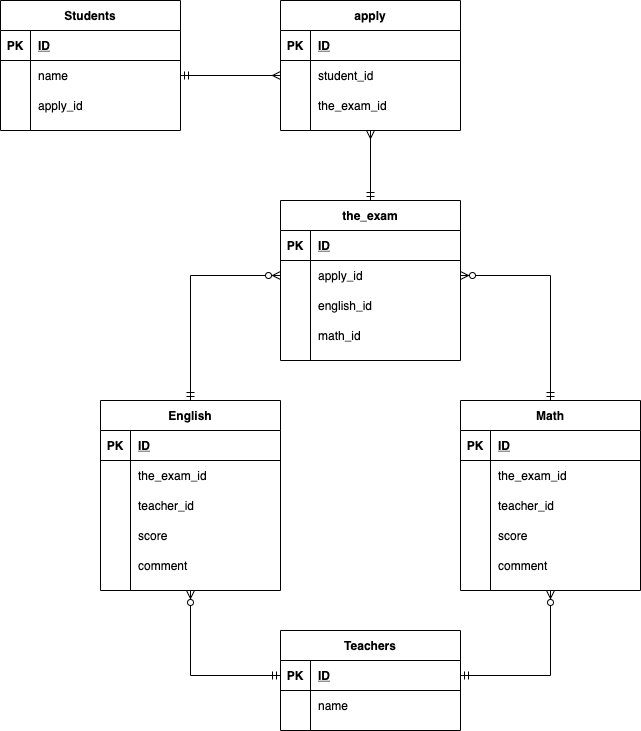

The diagram above was exported from draw.io. Its source (the exported page's mxGraphModel, read from the mxfile embedded in the PNG):
<mxGraphModel dx="1192" dy="725" grid="1" gridSize="10" guides="1" tooltips="1" connect="1" arrows="1" fold="1" page="1" pageScale="1" pageWidth="827" pageHeight="1169" math="0" shadow="0">
  <root>
    <mxCell id="0" />
    <mxCell id="1" parent="0" />
    <mxCell id="1Exr0C7S_k-o0XR1Q6WQ-157" value="Students" style="shape=table;startSize=30;container=1;collapsible=1;childLayout=tableLayout;fixedRows=1;rowLines=0;fontStyle=1;align=center;resizeLast=1;" parent="1" vertex="1">
      <mxGeometry x="100" y="120" width="180" height="130" as="geometry" />
    </mxCell>
    <mxCell id="1Exr0C7S_k-o0XR1Q6WQ-158" value="" style="shape=partialRectangle;collapsible=0;dropTarget=0;pointerEvents=0;fillColor=none;top=0;left=0;bottom=1;right=0;points=[[0,0.5],[1,0.5]];portConstraint=eastwest;" parent="1Exr0C7S_k-o0XR1Q6WQ-157" vertex="1">
      <mxGeometry y="30" width="180" height="30" as="geometry" />
    </mxCell>
    <mxCell id="1Exr0C7S_k-o0XR1Q6WQ-159" value="PK" style="shape=partialRectangle;connectable=0;fillColor=none;top=0;left=0;bottom=0;right=0;fontStyle=1;overflow=hidden;" parent="1Exr0C7S_k-o0XR1Q6WQ-158" vertex="1">
      <mxGeometry width="30" height="30" as="geometry" />
    </mxCell>
    <mxCell id="1Exr0C7S_k-o0XR1Q6WQ-160" value="ID" style="shape=partialRectangle;connectable=0;fillColor=none;top=0;left=0;bottom=0;right=0;align=left;spacingLeft=6;fontStyle=5;overflow=hidden;" parent="1Exr0C7S_k-o0XR1Q6WQ-158" vertex="1">
      <mxGeometry x="30" width="150" height="30" as="geometry" />
    </mxCell>
    <mxCell id="1Exr0C7S_k-o0XR1Q6WQ-161" value="" style="shape=partialRectangle;collapsible=0;dropTarget=0;pointerEvents=0;fillColor=none;top=0;left=0;bottom=0;right=0;points=[[0,0.5],[1,0.5]];portConstraint=eastwest;" parent="1Exr0C7S_k-o0XR1Q6WQ-157" vertex="1">
      <mxGeometry y="60" width="180" height="30" as="geometry" />
    </mxCell>
    <mxCell id="1Exr0C7S_k-o0XR1Q6WQ-162" value="" style="shape=partialRectangle;connectable=0;fillColor=none;top=0;left=0;bottom=0;right=0;editable=1;overflow=hidden;" parent="1Exr0C7S_k-o0XR1Q6WQ-161" vertex="1">
      <mxGeometry width="30" height="30" as="geometry" />
    </mxCell>
    <mxCell id="1Exr0C7S_k-o0XR1Q6WQ-163" value="name" style="shape=partialRectangle;connectable=0;fillColor=none;top=0;left=0;bottom=0;right=0;align=left;spacingLeft=6;overflow=hidden;" parent="1Exr0C7S_k-o0XR1Q6WQ-161" vertex="1">
      <mxGeometry x="30" width="150" height="30" as="geometry" />
    </mxCell>
    <mxCell id="1Exr0C7S_k-o0XR1Q6WQ-164" value="" style="shape=partialRectangle;collapsible=0;dropTarget=0;pointerEvents=0;fillColor=none;top=0;left=0;bottom=0;right=0;points=[[0,0.5],[1,0.5]];portConstraint=eastwest;" parent="1Exr0C7S_k-o0XR1Q6WQ-157" vertex="1">
      <mxGeometry y="90" width="180" height="30" as="geometry" />
    </mxCell>
    <mxCell id="1Exr0C7S_k-o0XR1Q6WQ-165" value="" style="shape=partialRectangle;connectable=0;fillColor=none;top=0;left=0;bottom=0;right=0;editable=1;overflow=hidden;" parent="1Exr0C7S_k-o0XR1Q6WQ-164" vertex="1">
      <mxGeometry width="30" height="30" as="geometry" />
    </mxCell>
    <mxCell id="1Exr0C7S_k-o0XR1Q6WQ-166" value="apply_id" style="shape=partialRectangle;connectable=0;fillColor=none;top=0;left=0;bottom=0;right=0;align=left;spacingLeft=6;overflow=hidden;" parent="1Exr0C7S_k-o0XR1Q6WQ-164" vertex="1">
      <mxGeometry x="30" width="150" height="30" as="geometry" />
    </mxCell>
    <mxCell id="1Exr0C7S_k-o0XR1Q6WQ-167" value="apply" style="shape=table;startSize=30;container=1;collapsible=1;childLayout=tableLayout;fixedRows=1;rowLines=0;fontStyle=1;align=center;resizeLast=1;" parent="1" vertex="1">
      <mxGeometry x="380" y="120" width="180" height="130" as="geometry" />
    </mxCell>
    <mxCell id="1Exr0C7S_k-o0XR1Q6WQ-168" value="" style="shape=partialRectangle;collapsible=0;dropTarget=0;pointerEvents=0;fillColor=none;top=0;left=0;bottom=1;right=0;points=[[0,0.5],[1,0.5]];portConstraint=eastwest;" parent="1Exr0C7S_k-o0XR1Q6WQ-167" vertex="1">
      <mxGeometry y="30" width="180" height="30" as="geometry" />
    </mxCell>
    <mxCell id="1Exr0C7S_k-o0XR1Q6WQ-169" value="PK" style="shape=partialRectangle;connectable=0;fillColor=none;top=0;left=0;bottom=0;right=0;fontStyle=1;overflow=hidden;" parent="1Exr0C7S_k-o0XR1Q6WQ-168" vertex="1">
      <mxGeometry width="30" height="30" as="geometry" />
    </mxCell>
    <mxCell id="1Exr0C7S_k-o0XR1Q6WQ-170" value="ID" style="shape=partialRectangle;connectable=0;fillColor=none;top=0;left=0;bottom=0;right=0;align=left;spacingLeft=6;fontStyle=5;overflow=hidden;" parent="1Exr0C7S_k-o0XR1Q6WQ-168" vertex="1">
      <mxGeometry x="30" width="150" height="30" as="geometry" />
    </mxCell>
    <mxCell id="1Exr0C7S_k-o0XR1Q6WQ-171" value="" style="shape=partialRectangle;collapsible=0;dropTarget=0;pointerEvents=0;fillColor=none;top=0;left=0;bottom=0;right=0;points=[[0,0.5],[1,0.5]];portConstraint=eastwest;" parent="1Exr0C7S_k-o0XR1Q6WQ-167" vertex="1">
      <mxGeometry y="60" width="180" height="30" as="geometry" />
    </mxCell>
    <mxCell id="1Exr0C7S_k-o0XR1Q6WQ-172" value="" style="shape=partialRectangle;connectable=0;fillColor=none;top=0;left=0;bottom=0;right=0;editable=1;overflow=hidden;" parent="1Exr0C7S_k-o0XR1Q6WQ-171" vertex="1">
      <mxGeometry width="30" height="30" as="geometry" />
    </mxCell>
    <mxCell id="1Exr0C7S_k-o0XR1Q6WQ-173" value="student_id" style="shape=partialRectangle;connectable=0;fillColor=none;top=0;left=0;bottom=0;right=0;align=left;spacingLeft=6;overflow=hidden;" parent="1Exr0C7S_k-o0XR1Q6WQ-171" vertex="1">
      <mxGeometry x="30" width="150" height="30" as="geometry" />
    </mxCell>
    <mxCell id="1Exr0C7S_k-o0XR1Q6WQ-177" value="" style="shape=partialRectangle;collapsible=0;dropTarget=0;pointerEvents=0;fillColor=none;top=0;left=0;bottom=0;right=0;points=[[0,0.5],[1,0.5]];portConstraint=eastwest;" parent="1Exr0C7S_k-o0XR1Q6WQ-167" vertex="1">
      <mxGeometry y="90" width="180" height="30" as="geometry" />
    </mxCell>
    <mxCell id="1Exr0C7S_k-o0XR1Q6WQ-178" value="" style="shape=partialRectangle;connectable=0;fillColor=none;top=0;left=0;bottom=0;right=0;editable=1;overflow=hidden;" parent="1Exr0C7S_k-o0XR1Q6WQ-177" vertex="1">
      <mxGeometry width="30" height="30" as="geometry" />
    </mxCell>
    <mxCell id="1Exr0C7S_k-o0XR1Q6WQ-179" value="the_exam_id" style="shape=partialRectangle;connectable=0;fillColor=none;top=0;left=0;bottom=0;right=0;align=left;spacingLeft=6;overflow=hidden;" parent="1Exr0C7S_k-o0XR1Q6WQ-177" vertex="1">
      <mxGeometry x="30" width="150" height="30" as="geometry" />
    </mxCell>
    <mxCell id="1Exr0C7S_k-o0XR1Q6WQ-180" value="Teachers" style="shape=table;startSize=30;container=1;collapsible=1;childLayout=tableLayout;fixedRows=1;rowLines=0;fontStyle=1;align=center;resizeLast=1;" parent="1" vertex="1">
      <mxGeometry x="380" y="750" width="180" height="100" as="geometry" />
    </mxCell>
    <mxCell id="1Exr0C7S_k-o0XR1Q6WQ-181" value="" style="shape=partialRectangle;collapsible=0;dropTarget=0;pointerEvents=0;fillColor=none;top=0;left=0;bottom=1;right=0;points=[[0,0.5],[1,0.5]];portConstraint=eastwest;" parent="1Exr0C7S_k-o0XR1Q6WQ-180" vertex="1">
      <mxGeometry y="30" width="180" height="30" as="geometry" />
    </mxCell>
    <mxCell id="1Exr0C7S_k-o0XR1Q6WQ-182" value="PK" style="shape=partialRectangle;connectable=0;fillColor=none;top=0;left=0;bottom=0;right=0;fontStyle=1;overflow=hidden;" parent="1Exr0C7S_k-o0XR1Q6WQ-181" vertex="1">
      <mxGeometry width="30" height="30" as="geometry" />
    </mxCell>
    <mxCell id="1Exr0C7S_k-o0XR1Q6WQ-183" value="ID" style="shape=partialRectangle;connectable=0;fillColor=none;top=0;left=0;bottom=0;right=0;align=left;spacingLeft=6;fontStyle=5;overflow=hidden;" parent="1Exr0C7S_k-o0XR1Q6WQ-181" vertex="1">
      <mxGeometry x="30" width="150" height="30" as="geometry" />
    </mxCell>
    <mxCell id="1Exr0C7S_k-o0XR1Q6WQ-184" value="" style="shape=partialRectangle;collapsible=0;dropTarget=0;pointerEvents=0;fillColor=none;top=0;left=0;bottom=0;right=0;points=[[0,0.5],[1,0.5]];portConstraint=eastwest;" parent="1Exr0C7S_k-o0XR1Q6WQ-180" vertex="1">
      <mxGeometry y="60" width="180" height="30" as="geometry" />
    </mxCell>
    <mxCell id="1Exr0C7S_k-o0XR1Q6WQ-185" value="" style="shape=partialRectangle;connectable=0;fillColor=none;top=0;left=0;bottom=0;right=0;editable=1;overflow=hidden;" parent="1Exr0C7S_k-o0XR1Q6WQ-184" vertex="1">
      <mxGeometry width="30" height="30" as="geometry" />
    </mxCell>
    <mxCell id="1Exr0C7S_k-o0XR1Q6WQ-186" value="name" style="shape=partialRectangle;connectable=0;fillColor=none;top=0;left=0;bottom=0;right=0;align=left;spacingLeft=6;overflow=hidden;" parent="1Exr0C7S_k-o0XR1Q6WQ-184" vertex="1">
      <mxGeometry x="30" width="150" height="30" as="geometry" />
    </mxCell>
    <mxCell id="1Exr0C7S_k-o0XR1Q6WQ-287" style="edgeStyle=orthogonalEdgeStyle;rounded=0;orthogonalLoop=1;jettySize=auto;html=1;exitX=0.5;exitY=0;exitDx=0;exitDy=0;entryX=0.5;entryY=1;entryDx=0;entryDy=0;startArrow=ERmandOne;startFill=0;endArrow=ERmany;endFill=0;" parent="1" source="1Exr0C7S_k-o0XR1Q6WQ-187" target="1Exr0C7S_k-o0XR1Q6WQ-167" edge="1">
      <mxGeometry relative="1" as="geometry" />
    </mxCell>
    <mxCell id="1Exr0C7S_k-o0XR1Q6WQ-187" value="the_exam" style="shape=table;startSize=30;container=1;collapsible=1;childLayout=tableLayout;fixedRows=1;rowLines=0;fontStyle=1;align=center;resizeLast=1;" parent="1" vertex="1">
      <mxGeometry x="380" y="320" width="180" height="160" as="geometry" />
    </mxCell>
    <mxCell id="1Exr0C7S_k-o0XR1Q6WQ-188" value="" style="shape=partialRectangle;collapsible=0;dropTarget=0;pointerEvents=0;fillColor=none;top=0;left=0;bottom=1;right=0;points=[[0,0.5],[1,0.5]];portConstraint=eastwest;" parent="1Exr0C7S_k-o0XR1Q6WQ-187" vertex="1">
      <mxGeometry y="30" width="180" height="30" as="geometry" />
    </mxCell>
    <mxCell id="1Exr0C7S_k-o0XR1Q6WQ-189" value="PK" style="shape=partialRectangle;connectable=0;fillColor=none;top=0;left=0;bottom=0;right=0;fontStyle=1;overflow=hidden;" parent="1Exr0C7S_k-o0XR1Q6WQ-188" vertex="1">
      <mxGeometry width="30" height="30" as="geometry" />
    </mxCell>
    <mxCell id="1Exr0C7S_k-o0XR1Q6WQ-190" value="ID" style="shape=partialRectangle;connectable=0;fillColor=none;top=0;left=0;bottom=0;right=0;align=left;spacingLeft=6;fontStyle=5;overflow=hidden;" parent="1Exr0C7S_k-o0XR1Q6WQ-188" vertex="1">
      <mxGeometry x="30" width="150" height="30" as="geometry" />
    </mxCell>
    <mxCell id="1Exr0C7S_k-o0XR1Q6WQ-191" value="" style="shape=partialRectangle;collapsible=0;dropTarget=0;pointerEvents=0;fillColor=none;top=0;left=0;bottom=0;right=0;points=[[0,0.5],[1,0.5]];portConstraint=eastwest;" parent="1Exr0C7S_k-o0XR1Q6WQ-187" vertex="1">
      <mxGeometry y="60" width="180" height="30" as="geometry" />
    </mxCell>
    <mxCell id="1Exr0C7S_k-o0XR1Q6WQ-192" value="" style="shape=partialRectangle;connectable=0;fillColor=none;top=0;left=0;bottom=0;right=0;editable=1;overflow=hidden;" parent="1Exr0C7S_k-o0XR1Q6WQ-191" vertex="1">
      <mxGeometry width="30" height="30" as="geometry" />
    </mxCell>
    <mxCell id="1Exr0C7S_k-o0XR1Q6WQ-193" value="apply_id" style="shape=partialRectangle;connectable=0;fillColor=none;top=0;left=0;bottom=0;right=0;align=left;spacingLeft=6;overflow=hidden;" parent="1Exr0C7S_k-o0XR1Q6WQ-191" vertex="1">
      <mxGeometry x="30" width="150" height="30" as="geometry" />
    </mxCell>
    <mxCell id="1Exr0C7S_k-o0XR1Q6WQ-194" value="" style="shape=partialRectangle;collapsible=0;dropTarget=0;pointerEvents=0;fillColor=none;top=0;left=0;bottom=0;right=0;points=[[0,0.5],[1,0.5]];portConstraint=eastwest;" parent="1Exr0C7S_k-o0XR1Q6WQ-187" vertex="1">
      <mxGeometry y="90" width="180" height="30" as="geometry" />
    </mxCell>
    <mxCell id="1Exr0C7S_k-o0XR1Q6WQ-195" value="" style="shape=partialRectangle;connectable=0;fillColor=none;top=0;left=0;bottom=0;right=0;editable=1;overflow=hidden;" parent="1Exr0C7S_k-o0XR1Q6WQ-194" vertex="1">
      <mxGeometry width="30" height="30" as="geometry" />
    </mxCell>
    <mxCell id="1Exr0C7S_k-o0XR1Q6WQ-196" value="english_id" style="shape=partialRectangle;connectable=0;fillColor=none;top=0;left=0;bottom=0;right=0;align=left;spacingLeft=6;overflow=hidden;" parent="1Exr0C7S_k-o0XR1Q6WQ-194" vertex="1">
      <mxGeometry x="30" width="150" height="30" as="geometry" />
    </mxCell>
    <mxCell id="1Exr0C7S_k-o0XR1Q6WQ-197" value="" style="shape=partialRectangle;collapsible=0;dropTarget=0;pointerEvents=0;fillColor=none;top=0;left=0;bottom=0;right=0;points=[[0,0.5],[1,0.5]];portConstraint=eastwest;" parent="1Exr0C7S_k-o0XR1Q6WQ-187" vertex="1">
      <mxGeometry y="120" width="180" height="30" as="geometry" />
    </mxCell>
    <mxCell id="1Exr0C7S_k-o0XR1Q6WQ-198" value="" style="shape=partialRectangle;connectable=0;fillColor=none;top=0;left=0;bottom=0;right=0;editable=1;overflow=hidden;" parent="1Exr0C7S_k-o0XR1Q6WQ-197" vertex="1">
      <mxGeometry width="30" height="30" as="geometry" />
    </mxCell>
    <mxCell id="1Exr0C7S_k-o0XR1Q6WQ-199" value="math_id" style="shape=partialRectangle;connectable=0;fillColor=none;top=0;left=0;bottom=0;right=0;align=left;spacingLeft=6;overflow=hidden;" parent="1Exr0C7S_k-o0XR1Q6WQ-197" vertex="1">
      <mxGeometry x="30" width="150" height="30" as="geometry" />
    </mxCell>
    <mxCell id="1Exr0C7S_k-o0XR1Q6WQ-288" style="edgeStyle=orthogonalEdgeStyle;rounded=0;orthogonalLoop=1;jettySize=auto;html=1;exitX=0.5;exitY=0;exitDx=0;exitDy=0;entryX=1;entryY=0.5;entryDx=0;entryDy=0;startArrow=ERmandOne;startFill=0;endArrow=ERzeroToMany;endFill=1;" parent="1" source="1Exr0C7S_k-o0XR1Q6WQ-254" target="1Exr0C7S_k-o0XR1Q6WQ-191" edge="1">
      <mxGeometry relative="1" as="geometry" />
    </mxCell>
    <mxCell id="1Exr0C7S_k-o0XR1Q6WQ-254" value="Math" style="shape=table;startSize=30;container=1;collapsible=1;childLayout=tableLayout;fixedRows=1;rowLines=0;fontStyle=1;align=center;resizeLast=1;" parent="1" vertex="1">
      <mxGeometry x="560" y="520" width="180" height="190" as="geometry" />
    </mxCell>
    <mxCell id="1Exr0C7S_k-o0XR1Q6WQ-255" value="" style="shape=partialRectangle;collapsible=0;dropTarget=0;pointerEvents=0;fillColor=none;top=0;left=0;bottom=1;right=0;points=[[0,0.5],[1,0.5]];portConstraint=eastwest;" parent="1Exr0C7S_k-o0XR1Q6WQ-254" vertex="1">
      <mxGeometry y="30" width="180" height="30" as="geometry" />
    </mxCell>
    <mxCell id="1Exr0C7S_k-o0XR1Q6WQ-256" value="PK" style="shape=partialRectangle;connectable=0;fillColor=none;top=0;left=0;bottom=0;right=0;fontStyle=1;overflow=hidden;" parent="1Exr0C7S_k-o0XR1Q6WQ-255" vertex="1">
      <mxGeometry width="30" height="30" as="geometry" />
    </mxCell>
    <mxCell id="1Exr0C7S_k-o0XR1Q6WQ-257" value="ID" style="shape=partialRectangle;connectable=0;fillColor=none;top=0;left=0;bottom=0;right=0;align=left;spacingLeft=6;fontStyle=5;overflow=hidden;" parent="1Exr0C7S_k-o0XR1Q6WQ-255" vertex="1">
      <mxGeometry x="30" width="150" height="30" as="geometry" />
    </mxCell>
    <mxCell id="1Exr0C7S_k-o0XR1Q6WQ-258" value="" style="shape=partialRectangle;collapsible=0;dropTarget=0;pointerEvents=0;fillColor=none;top=0;left=0;bottom=0;right=0;points=[[0,0.5],[1,0.5]];portConstraint=eastwest;" parent="1Exr0C7S_k-o0XR1Q6WQ-254" vertex="1">
      <mxGeometry y="60" width="180" height="30" as="geometry" />
    </mxCell>
    <mxCell id="1Exr0C7S_k-o0XR1Q6WQ-259" value="" style="shape=partialRectangle;connectable=0;fillColor=none;top=0;left=0;bottom=0;right=0;editable=1;overflow=hidden;" parent="1Exr0C7S_k-o0XR1Q6WQ-258" vertex="1">
      <mxGeometry width="30" height="30" as="geometry" />
    </mxCell>
    <mxCell id="1Exr0C7S_k-o0XR1Q6WQ-260" value="the_exam_id" style="shape=partialRectangle;connectable=0;fillColor=none;top=0;left=0;bottom=0;right=0;align=left;spacingLeft=6;overflow=hidden;" parent="1Exr0C7S_k-o0XR1Q6WQ-258" vertex="1">
      <mxGeometry x="30" width="150" height="30" as="geometry" />
    </mxCell>
    <mxCell id="1Exr0C7S_k-o0XR1Q6WQ-261" value="" style="shape=partialRectangle;collapsible=0;dropTarget=0;pointerEvents=0;fillColor=none;top=0;left=0;bottom=0;right=0;points=[[0,0.5],[1,0.5]];portConstraint=eastwest;" parent="1Exr0C7S_k-o0XR1Q6WQ-254" vertex="1">
      <mxGeometry y="90" width="180" height="30" as="geometry" />
    </mxCell>
    <mxCell id="1Exr0C7S_k-o0XR1Q6WQ-262" value="" style="shape=partialRectangle;connectable=0;fillColor=none;top=0;left=0;bottom=0;right=0;editable=1;overflow=hidden;" parent="1Exr0C7S_k-o0XR1Q6WQ-261" vertex="1">
      <mxGeometry width="30" height="30" as="geometry" />
    </mxCell>
    <mxCell id="1Exr0C7S_k-o0XR1Q6WQ-263" value="teacher_id" style="shape=partialRectangle;connectable=0;fillColor=none;top=0;left=0;bottom=0;right=0;align=left;spacingLeft=6;overflow=hidden;" parent="1Exr0C7S_k-o0XR1Q6WQ-261" vertex="1">
      <mxGeometry x="30" width="150" height="30" as="geometry" />
    </mxCell>
    <mxCell id="1Exr0C7S_k-o0XR1Q6WQ-264" value="" style="shape=partialRectangle;collapsible=0;dropTarget=0;pointerEvents=0;fillColor=none;top=0;left=0;bottom=0;right=0;points=[[0,0.5],[1,0.5]];portConstraint=eastwest;" parent="1Exr0C7S_k-o0XR1Q6WQ-254" vertex="1">
      <mxGeometry y="120" width="180" height="30" as="geometry" />
    </mxCell>
    <mxCell id="1Exr0C7S_k-o0XR1Q6WQ-265" value="" style="shape=partialRectangle;connectable=0;fillColor=none;top=0;left=0;bottom=0;right=0;editable=1;overflow=hidden;" parent="1Exr0C7S_k-o0XR1Q6WQ-264" vertex="1">
      <mxGeometry width="30" height="30" as="geometry" />
    </mxCell>
    <mxCell id="1Exr0C7S_k-o0XR1Q6WQ-266" value="score" style="shape=partialRectangle;connectable=0;fillColor=none;top=0;left=0;bottom=0;right=0;align=left;spacingLeft=6;overflow=hidden;" parent="1Exr0C7S_k-o0XR1Q6WQ-264" vertex="1">
      <mxGeometry x="30" width="150" height="30" as="geometry" />
    </mxCell>
    <mxCell id="1Exr0C7S_k-o0XR1Q6WQ-267" value="" style="shape=partialRectangle;collapsible=0;dropTarget=0;pointerEvents=0;fillColor=none;top=0;left=0;bottom=0;right=0;points=[[0,0.5],[1,0.5]];portConstraint=eastwest;" parent="1Exr0C7S_k-o0XR1Q6WQ-254" vertex="1">
      <mxGeometry y="150" width="180" height="30" as="geometry" />
    </mxCell>
    <mxCell id="1Exr0C7S_k-o0XR1Q6WQ-268" value="" style="shape=partialRectangle;connectable=0;fillColor=none;top=0;left=0;bottom=0;right=0;editable=1;overflow=hidden;" parent="1Exr0C7S_k-o0XR1Q6WQ-267" vertex="1">
      <mxGeometry width="30" height="30" as="geometry" />
    </mxCell>
    <mxCell id="1Exr0C7S_k-o0XR1Q6WQ-269" value="comment" style="shape=partialRectangle;connectable=0;fillColor=none;top=0;left=0;bottom=0;right=0;align=left;spacingLeft=6;overflow=hidden;" parent="1Exr0C7S_k-o0XR1Q6WQ-267" vertex="1">
      <mxGeometry x="30" width="150" height="30" as="geometry" />
    </mxCell>
    <mxCell id="1Exr0C7S_k-o0XR1Q6WQ-289" style="edgeStyle=orthogonalEdgeStyle;rounded=0;orthogonalLoop=1;jettySize=auto;html=1;exitX=0.5;exitY=0;exitDx=0;exitDy=0;entryX=0;entryY=0.5;entryDx=0;entryDy=0;startArrow=ERmandOne;startFill=0;endArrow=ERzeroToMany;endFill=1;" parent="1" source="1Exr0C7S_k-o0XR1Q6WQ-270" target="1Exr0C7S_k-o0XR1Q6WQ-191" edge="1">
      <mxGeometry relative="1" as="geometry" />
    </mxCell>
    <mxCell id="1Exr0C7S_k-o0XR1Q6WQ-270" value="English" style="shape=table;startSize=30;container=1;collapsible=1;childLayout=tableLayout;fixedRows=1;rowLines=0;fontStyle=1;align=center;resizeLast=1;" parent="1" vertex="1">
      <mxGeometry x="200" y="520" width="180" height="190" as="geometry" />
    </mxCell>
    <mxCell id="1Exr0C7S_k-o0XR1Q6WQ-271" value="" style="shape=partialRectangle;collapsible=0;dropTarget=0;pointerEvents=0;fillColor=none;top=0;left=0;bottom=1;right=0;points=[[0,0.5],[1,0.5]];portConstraint=eastwest;" parent="1Exr0C7S_k-o0XR1Q6WQ-270" vertex="1">
      <mxGeometry y="30" width="180" height="30" as="geometry" />
    </mxCell>
    <mxCell id="1Exr0C7S_k-o0XR1Q6WQ-272" value="PK" style="shape=partialRectangle;connectable=0;fillColor=none;top=0;left=0;bottom=0;right=0;fontStyle=1;overflow=hidden;" parent="1Exr0C7S_k-o0XR1Q6WQ-271" vertex="1">
      <mxGeometry width="30" height="30" as="geometry" />
    </mxCell>
    <mxCell id="1Exr0C7S_k-o0XR1Q6WQ-273" value="ID" style="shape=partialRectangle;connectable=0;fillColor=none;top=0;left=0;bottom=0;right=0;align=left;spacingLeft=6;fontStyle=5;overflow=hidden;" parent="1Exr0C7S_k-o0XR1Q6WQ-271" vertex="1">
      <mxGeometry x="30" width="150" height="30" as="geometry" />
    </mxCell>
    <mxCell id="1Exr0C7S_k-o0XR1Q6WQ-274" value="" style="shape=partialRectangle;collapsible=0;dropTarget=0;pointerEvents=0;fillColor=none;top=0;left=0;bottom=0;right=0;points=[[0,0.5],[1,0.5]];portConstraint=eastwest;" parent="1Exr0C7S_k-o0XR1Q6WQ-270" vertex="1">
      <mxGeometry y="60" width="180" height="30" as="geometry" />
    </mxCell>
    <mxCell id="1Exr0C7S_k-o0XR1Q6WQ-275" value="" style="shape=partialRectangle;connectable=0;fillColor=none;top=0;left=0;bottom=0;right=0;editable=1;overflow=hidden;" parent="1Exr0C7S_k-o0XR1Q6WQ-274" vertex="1">
      <mxGeometry width="30" height="30" as="geometry" />
    </mxCell>
    <mxCell id="1Exr0C7S_k-o0XR1Q6WQ-276" value="the_exam_id" style="shape=partialRectangle;connectable=0;fillColor=none;top=0;left=0;bottom=0;right=0;align=left;spacingLeft=6;overflow=hidden;" parent="1Exr0C7S_k-o0XR1Q6WQ-274" vertex="1">
      <mxGeometry x="30" width="150" height="30" as="geometry" />
    </mxCell>
    <mxCell id="1Exr0C7S_k-o0XR1Q6WQ-277" value="" style="shape=partialRectangle;collapsible=0;dropTarget=0;pointerEvents=0;fillColor=none;top=0;left=0;bottom=0;right=0;points=[[0,0.5],[1,0.5]];portConstraint=eastwest;" parent="1Exr0C7S_k-o0XR1Q6WQ-270" vertex="1">
      <mxGeometry y="90" width="180" height="30" as="geometry" />
    </mxCell>
    <mxCell id="1Exr0C7S_k-o0XR1Q6WQ-278" value="" style="shape=partialRectangle;connectable=0;fillColor=none;top=0;left=0;bottom=0;right=0;editable=1;overflow=hidden;" parent="1Exr0C7S_k-o0XR1Q6WQ-277" vertex="1">
      <mxGeometry width="30" height="30" as="geometry" />
    </mxCell>
    <mxCell id="1Exr0C7S_k-o0XR1Q6WQ-279" value="teacher_id" style="shape=partialRectangle;connectable=0;fillColor=none;top=0;left=0;bottom=0;right=0;align=left;spacingLeft=6;overflow=hidden;" parent="1Exr0C7S_k-o0XR1Q6WQ-277" vertex="1">
      <mxGeometry x="30" width="150" height="30" as="geometry" />
    </mxCell>
    <mxCell id="1Exr0C7S_k-o0XR1Q6WQ-280" value="" style="shape=partialRectangle;collapsible=0;dropTarget=0;pointerEvents=0;fillColor=none;top=0;left=0;bottom=0;right=0;points=[[0,0.5],[1,0.5]];portConstraint=eastwest;" parent="1Exr0C7S_k-o0XR1Q6WQ-270" vertex="1">
      <mxGeometry y="120" width="180" height="30" as="geometry" />
    </mxCell>
    <mxCell id="1Exr0C7S_k-o0XR1Q6WQ-281" value="" style="shape=partialRectangle;connectable=0;fillColor=none;top=0;left=0;bottom=0;right=0;editable=1;overflow=hidden;" parent="1Exr0C7S_k-o0XR1Q6WQ-280" vertex="1">
      <mxGeometry width="30" height="30" as="geometry" />
    </mxCell>
    <mxCell id="1Exr0C7S_k-o0XR1Q6WQ-282" value="score" style="shape=partialRectangle;connectable=0;fillColor=none;top=0;left=0;bottom=0;right=0;align=left;spacingLeft=6;overflow=hidden;" parent="1Exr0C7S_k-o0XR1Q6WQ-280" vertex="1">
      <mxGeometry x="30" width="150" height="30" as="geometry" />
    </mxCell>
    <mxCell id="1Exr0C7S_k-o0XR1Q6WQ-283" value="" style="shape=partialRectangle;collapsible=0;dropTarget=0;pointerEvents=0;fillColor=none;top=0;left=0;bottom=0;right=0;points=[[0,0.5],[1,0.5]];portConstraint=eastwest;" parent="1Exr0C7S_k-o0XR1Q6WQ-270" vertex="1">
      <mxGeometry y="150" width="180" height="30" as="geometry" />
    </mxCell>
    <mxCell id="1Exr0C7S_k-o0XR1Q6WQ-284" value="" style="shape=partialRectangle;connectable=0;fillColor=none;top=0;left=0;bottom=0;right=0;editable=1;overflow=hidden;" parent="1Exr0C7S_k-o0XR1Q6WQ-283" vertex="1">
      <mxGeometry width="30" height="30" as="geometry" />
    </mxCell>
    <mxCell id="1Exr0C7S_k-o0XR1Q6WQ-285" value="comment" style="shape=partialRectangle;connectable=0;fillColor=none;top=0;left=0;bottom=0;right=0;align=left;spacingLeft=6;overflow=hidden;" parent="1Exr0C7S_k-o0XR1Q6WQ-283" vertex="1">
      <mxGeometry x="30" width="150" height="30" as="geometry" />
    </mxCell>
    <mxCell id="1Exr0C7S_k-o0XR1Q6WQ-286" style="edgeStyle=orthogonalEdgeStyle;rounded=0;orthogonalLoop=1;jettySize=auto;html=1;exitX=1;exitY=0.5;exitDx=0;exitDy=0;entryX=0;entryY=0.5;entryDx=0;entryDy=0;startArrow=ERmandOne;startFill=0;endArrow=ERmany;endFill=0;" parent="1" source="1Exr0C7S_k-o0XR1Q6WQ-161" target="1Exr0C7S_k-o0XR1Q6WQ-171" edge="1">
      <mxGeometry relative="1" as="geometry" />
    </mxCell>
    <mxCell id="1Exr0C7S_k-o0XR1Q6WQ-291" style="edgeStyle=orthogonalEdgeStyle;rounded=0;orthogonalLoop=1;jettySize=auto;html=1;exitX=1;exitY=0.5;exitDx=0;exitDy=0;entryX=0.5;entryY=1;entryDx=0;entryDy=0;startArrow=ERmandOne;startFill=0;endArrow=ERzeroToMany;endFill=1;" parent="1" source="1Exr0C7S_k-o0XR1Q6WQ-181" target="1Exr0C7S_k-o0XR1Q6WQ-254" edge="1">
      <mxGeometry relative="1" as="geometry" />
    </mxCell>
    <mxCell id="1Exr0C7S_k-o0XR1Q6WQ-292" style="edgeStyle=orthogonalEdgeStyle;rounded=0;orthogonalLoop=1;jettySize=auto;html=1;exitX=0;exitY=0.5;exitDx=0;exitDy=0;entryX=0.5;entryY=1;entryDx=0;entryDy=0;startArrow=ERmandOne;startFill=0;endArrow=ERzeroToMany;endFill=1;" parent="1" source="1Exr0C7S_k-o0XR1Q6WQ-181" target="1Exr0C7S_k-o0XR1Q6WQ-270" edge="1">
      <mxGeometry relative="1" as="geometry" />
    </mxCell>
  </root>
</mxGraphModel>